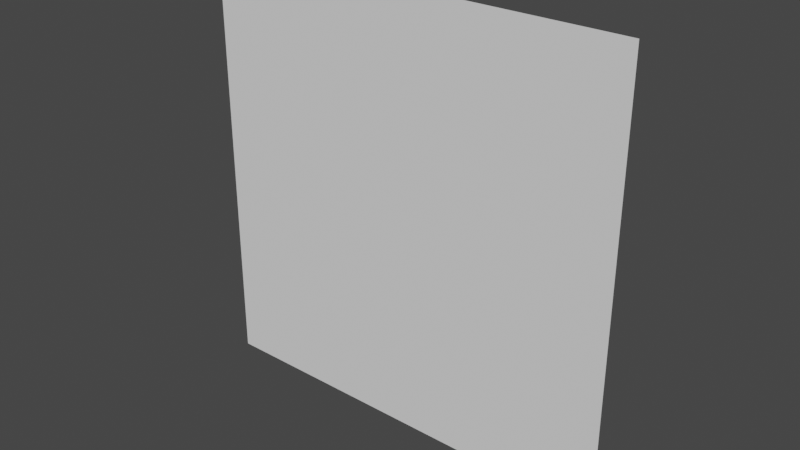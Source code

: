 # Source: Particle_Plane.blend  (saved by Blender 2.83.19; exported with 4.5.12 LTS)
import bpy
from mathutils import Matrix  # noqa: F401  (used for matrix-valued properties, if any)

bpy.ops.wm.read_factory_settings(use_empty=True)
scene = bpy.context.scene
scene.name = 'Scene'

# ---- collections
col_collection = bpy.data.collections.new('Collection'); scene.collection.children.link(col_collection)

# ---- world
world_world = bpy.data.worlds.new('World'); scene.world = world_world
world_world.use_nodes = True; world_world.node_tree.nodes.clear()
_N = world_world.node_tree.nodes; _L = world_world.node_tree.links
n0 = _N.new('ShaderNodeOutputWorld'); n0.name = 'World Output'; n0.location = (300, 300)
n1 = _N.new('ShaderNodeBackground'); n1.name = 'Background'; n1.location = (10, 300)
n1.inputs[0].default_value = (0.05088, 0.05088, 0.05088, 1.0)
_L.new(n1.outputs[0], n0.inputs[0])
n0.is_active_output = True
world_world.color = (0.05088, 0.05088, 0.05088)
world_world.use_sun_shadow = False
world_world.sun_shadow_jitter_overblur = 0.0

# ---- meshes
me_plane = bpy.data.meshes.new('Plane')
me_plane.from_pydata([(-1.0, -1.0, 0.0), (1.0, -1.0, 0.0), (-1.0, 1.0, 0.0), (1.0, 1.0, 0.0)], [], [(0, 1, 3, 2)])
_uv = me_plane.uv_layers.new(name='UVMap')
_uv.uv.foreach_set('vector', [0.0, 0.0, 1.0, 0.0, 1.0, 1.0, 0.0, 1.0])
me_plane.use_remesh_fix_poles = True
me_plane.use_remesh_preserve_attributes = False
me_plane.use_mirror_vertex_groups = False
me_plane.update()

# ---- objects
ob_plane = bpy.data.objects.new('Plane', me_plane)

# ---- transforms, parenting, visibility, modifiers, constraints
ob_plane.location = (0.0, 0.0, 0.0)
ob_plane.rotation_euler = (1.571, -0.0, 0.0)
ob_plane.lineart.crease_threshold = 0.0

# ---- collection membership
col_collection.objects.link(ob_plane)

# ---- scene / render settings (as saved in the file)
scene.frame_start = 1; scene.frame_end = 250; scene.frame_set(1)
scene.render.engine = 'BLENDER_EEVEE_NEXT'
scene.cycles.use_denoising = False
scene.cycles.samples = 128
scene.cycles.sampling_pattern = 'TABULATED_SOBOL'
scene.cycles.use_adaptive_sampling = False
scene.cycles.use_light_tree = False
scene.view_settings.view_transform = 'Filmic'
bpy.context.view_layer.update()

# ---- added for rendering (the .blend has no active camera and no usable light): camera, sun
cam_auto = bpy.data.cameras.new('AutoCamera')
cam_auto.lens = 50.0
cam_auto.sensor_width = 36.0
cam_auto.clip_end = 1000.0
ob_auto_camera = bpy.data.objects.new('AutoCamera', cam_auto)
scene.collection.objects.link(ob_auto_camera)
ob_auto_camera.location = (2.61693, -3.14032, 2.09354)
ob_auto_camera.rotation_euler = (1.09748, -7.21219e-08, 0.694738)
scene.camera = ob_auto_camera
light_auto_sun = bpy.data.lights.new('AutoSun', 'SUN')
light_auto_sun.energy = 3.0
light_auto_sun.angle = 0.0523599
ob_auto_sun = bpy.data.objects.new('AutoSun', light_auto_sun)
scene.collection.objects.link(ob_auto_sun)
ob_auto_sun.rotation_euler = (0.872665, 0.174533, 0.523599)
bpy.context.view_layer.update()
